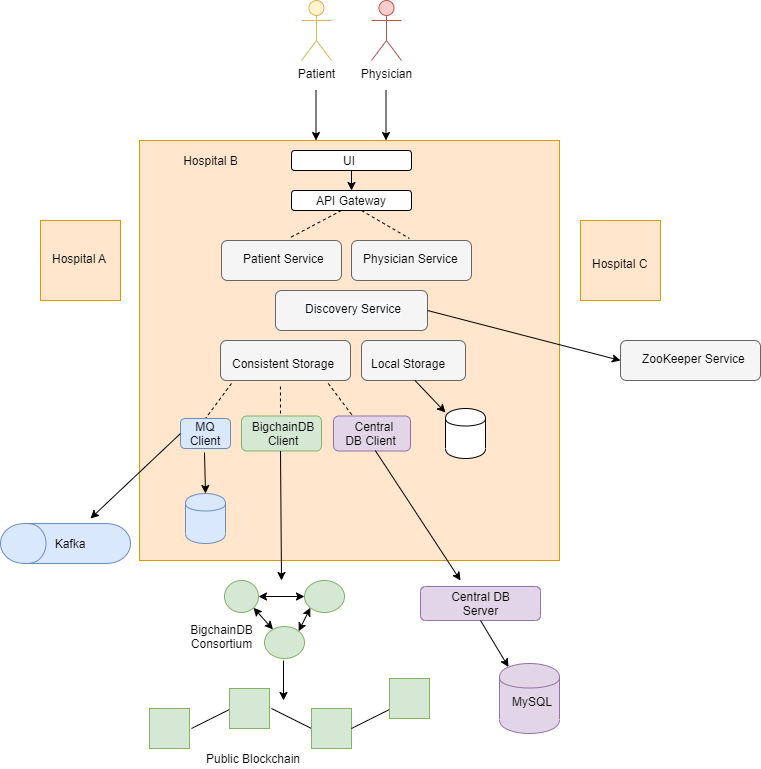

The diagram above was exported from draw.io. Its source (the exported page's mxGraphModel, read from the mxfile embedded in the PNG):
<mxGraphModel dx="1553" dy="889" grid="1" gridSize="10" guides="1" tooltips="1" connect="1" arrows="1" fold="1" page="1" pageScale="1" pageWidth="827" pageHeight="1169" math="0" shadow="0">
  <root>
    <mxCell id="WIyWlLk6GJQsqaUBKTNV-0" />
    <mxCell id="WIyWlLk6GJQsqaUBKTNV-1" parent="WIyWlLk6GJQsqaUBKTNV-0" />
    <mxCell id="yB_2s5XMCDisvZdDNyQD-14" value="" style="whiteSpace=wrap;html=1;aspect=fixed;fillColor=#ffe6cc;strokeColor=#d79b00;" vertex="1" parent="WIyWlLk6GJQsqaUBKTNV-1">
      <mxGeometry x="159" y="200" width="420" height="420" as="geometry" />
    </mxCell>
    <mxCell id="Mn67Tcq2JesK91NwKSR--0" value="Patient" style="shape=umlActor;verticalLabelPosition=bottom;labelBackgroundColor=#ffffff;verticalAlign=top;html=1;outlineConnect=0;fillColor=#fff2cc;strokeColor=#d6b656;" parent="WIyWlLk6GJQsqaUBKTNV-1" vertex="1">
      <mxGeometry x="321" y="60" width="30" height="60" as="geometry" />
    </mxCell>
    <mxCell id="Mn67Tcq2JesK91NwKSR--5" value="Physician" style="shape=umlActor;verticalLabelPosition=bottom;labelBackgroundColor=#ffffff;verticalAlign=top;html=1;outlineConnect=0;fillColor=#f8cecc;strokeColor=#b85450;" parent="WIyWlLk6GJQsqaUBKTNV-1" vertex="1">
      <mxGeometry x="391" y="60" width="30" height="60" as="geometry" />
    </mxCell>
    <mxCell id="Mn67Tcq2JesK91NwKSR--7" value="" style="endArrow=classic;html=1;" parent="WIyWlLk6GJQsqaUBKTNV-1" edge="1">
      <mxGeometry width="50" height="50" relative="1" as="geometry">
        <mxPoint x="335.5" y="150" as="sourcePoint" />
        <mxPoint x="335.5" y="200" as="targetPoint" />
      </mxGeometry>
    </mxCell>
    <mxCell id="Mn67Tcq2JesK91NwKSR--8" value="" style="endArrow=classic;html=1;" parent="WIyWlLk6GJQsqaUBKTNV-1" edge="1">
      <mxGeometry width="50" height="50" relative="1" as="geometry">
        <mxPoint x="405.5" y="150" as="sourcePoint" />
        <mxPoint x="405.5" y="200" as="targetPoint" />
      </mxGeometry>
    </mxCell>
    <mxCell id="Mn67Tcq2JesK91NwKSR--13" value="Hospital B" style="text;html=1;strokeColor=none;fillColor=none;align=center;verticalAlign=middle;whiteSpace=wrap;rounded=0;" parent="WIyWlLk6GJQsqaUBKTNV-1" vertex="1">
      <mxGeometry x="201" y="210" width="59" height="20" as="geometry" />
    </mxCell>
    <mxCell id="Mn67Tcq2JesK91NwKSR--14" value="" style="rounded=1;whiteSpace=wrap;html=1;" parent="WIyWlLk6GJQsqaUBKTNV-1" vertex="1">
      <mxGeometry x="311" y="210" width="120" height="20" as="geometry" />
    </mxCell>
    <mxCell id="Mn67Tcq2JesK91NwKSR--15" value="UI" style="text;html=1;strokeColor=none;fillColor=none;align=center;verticalAlign=middle;whiteSpace=wrap;rounded=0;" parent="WIyWlLk6GJQsqaUBKTNV-1" vertex="1">
      <mxGeometry x="349" y="210" width="40" height="20" as="geometry" />
    </mxCell>
    <mxCell id="Mn67Tcq2JesK91NwKSR--17" value="" style="rounded=1;whiteSpace=wrap;html=1;" parent="WIyWlLk6GJQsqaUBKTNV-1" vertex="1">
      <mxGeometry x="311" y="250" width="120" height="20" as="geometry" />
    </mxCell>
    <mxCell id="Mn67Tcq2JesK91NwKSR--21" value="" style="endArrow=classic;html=1;entryX=0.5;entryY=0;entryDx=0;entryDy=0;" parent="WIyWlLk6GJQsqaUBKTNV-1" target="Mn67Tcq2JesK91NwKSR--17" edge="1">
      <mxGeometry width="50" height="50" relative="1" as="geometry">
        <mxPoint x="371" y="230" as="sourcePoint" />
        <mxPoint x="421" y="180" as="targetPoint" />
      </mxGeometry>
    </mxCell>
    <mxCell id="Mn67Tcq2JesK91NwKSR--23" value="API Gateway" style="text;html=1;strokeColor=none;fillColor=none;align=center;verticalAlign=middle;whiteSpace=wrap;rounded=0;" parent="WIyWlLk6GJQsqaUBKTNV-1" vertex="1">
      <mxGeometry x="311" y="250" width="120" height="20" as="geometry" />
    </mxCell>
    <mxCell id="Mn67Tcq2JesK91NwKSR--24" value="" style="rounded=1;whiteSpace=wrap;html=1;fillColor=#f5f5f5;strokeColor=#666666;fontColor=#333333;" parent="WIyWlLk6GJQsqaUBKTNV-1" vertex="1">
      <mxGeometry x="241" y="300" width="120" height="40" as="geometry" />
    </mxCell>
    <mxCell id="Mn67Tcq2JesK91NwKSR--25" value="" style="rounded=1;whiteSpace=wrap;html=1;fillColor=#f5f5f5;strokeColor=#666666;fontColor=#333333;" parent="WIyWlLk6GJQsqaUBKTNV-1" vertex="1">
      <mxGeometry x="371" y="300" width="120" height="40" as="geometry" />
    </mxCell>
    <mxCell id="Mn67Tcq2JesK91NwKSR--26" value="&lt;span style=&quot;font-family: &amp;#34;helvetica&amp;#34; ; font-size: 12px ; font-style: normal ; font-weight: 400 ; letter-spacing: normal ; text-align: center ; text-indent: 0px ; text-transform: none ; word-spacing: 0px ; float: none ; display: inline&quot;&gt;Patient Service&lt;/span&gt;" style="text;whiteSpace=wrap;html=1;" parent="WIyWlLk6GJQsqaUBKTNV-1" vertex="1">
      <mxGeometry x="261" y="305" width="100" height="30" as="geometry" />
    </mxCell>
    <mxCell id="Mn67Tcq2JesK91NwKSR--27" value="&lt;span style=&quot;font-family: &amp;#34;helvetica&amp;#34; ; font-size: 12px ; font-style: normal ; font-weight: 400 ; letter-spacing: normal ; text-align: center ; text-indent: 0px ; text-transform: none ; word-spacing: 0px ; float: none ; display: inline&quot;&gt;Physician Service&lt;/span&gt;" style="text;whiteSpace=wrap;html=1;" parent="WIyWlLk6GJQsqaUBKTNV-1" vertex="1">
      <mxGeometry x="381" y="305" width="100" height="30" as="geometry" />
    </mxCell>
    <mxCell id="Mn67Tcq2JesK91NwKSR--28" value="" style="rounded=1;whiteSpace=wrap;html=1;fillColor=#f5f5f5;strokeColor=#666666;fontColor=#333333;" parent="WIyWlLk6GJQsqaUBKTNV-1" vertex="1">
      <mxGeometry x="240" y="400" width="130" height="40" as="geometry" />
    </mxCell>
    <mxCell id="Mn67Tcq2JesK91NwKSR--29" value="" style="rounded=1;whiteSpace=wrap;html=1;fillColor=#f5f5f5;strokeColor=#666666;fontColor=#333333;" parent="WIyWlLk6GJQsqaUBKTNV-1" vertex="1">
      <mxGeometry x="381" y="400" width="104" height="40" as="geometry" />
    </mxCell>
    <mxCell id="Mn67Tcq2JesK91NwKSR--30" value="&lt;span style=&quot;font-family: &amp;#34;helvetica&amp;#34; ; font-size: 12px ; font-style: normal ; font-weight: 400 ; letter-spacing: normal ; text-align: center ; text-indent: 0px ; text-transform: none ; word-spacing: 0px ; float: none ; display: inline&quot;&gt;Consistent Storage&lt;/span&gt;" style="text;whiteSpace=wrap;html=1;" parent="WIyWlLk6GJQsqaUBKTNV-1" vertex="1">
      <mxGeometry x="250" y="410" width="129" height="30" as="geometry" />
    </mxCell>
    <mxCell id="Mn67Tcq2JesK91NwKSR--31" value="&lt;span style=&quot;font-family: &amp;#34;helvetica&amp;#34; ; font-size: 12px ; font-style: normal ; font-weight: 400 ; letter-spacing: normal ; text-align: center ; text-indent: 0px ; text-transform: none ; word-spacing: 0px ; float: none ; display: inline&quot;&gt;Local Storage&lt;/span&gt;" style="text;whiteSpace=wrap;html=1;" parent="WIyWlLk6GJQsqaUBKTNV-1" vertex="1">
      <mxGeometry x="389" y="410" width="91" height="30" as="geometry" />
    </mxCell>
    <mxCell id="Mn67Tcq2JesK91NwKSR--32" value="" style="shape=cylinder;whiteSpace=wrap;html=1;boundedLbl=1;backgroundOutline=1;" parent="WIyWlLk6GJQsqaUBKTNV-1" vertex="1">
      <mxGeometry x="465" y="468" width="40" height="50" as="geometry" />
    </mxCell>
    <mxCell id="Mn67Tcq2JesK91NwKSR--33" value="" style="endArrow=classic;html=1;exitX=0.5;exitY=1;exitDx=0;exitDy=0;" parent="WIyWlLk6GJQsqaUBKTNV-1" source="Mn67Tcq2JesK91NwKSR--31" target="Mn67Tcq2JesK91NwKSR--32" edge="1">
      <mxGeometry width="50" height="50" relative="1" as="geometry">
        <mxPoint x="496" y="443" as="sourcePoint" />
        <mxPoint x="581" y="338" as="targetPoint" />
      </mxGeometry>
    </mxCell>
    <mxCell id="Mn67Tcq2JesK91NwKSR--34" value="" style="endArrow=none;dashed=1;html=1;entryX=0.47;entryY=-0.233;entryDx=0;entryDy=0;entryPerimeter=0;" parent="WIyWlLk6GJQsqaUBKTNV-1" target="Mn67Tcq2JesK91NwKSR--26" edge="1">
      <mxGeometry width="50" height="50" relative="1" as="geometry">
        <mxPoint x="361" y="270" as="sourcePoint" />
        <mxPoint x="581" y="290" as="targetPoint" />
      </mxGeometry>
    </mxCell>
    <mxCell id="Mn67Tcq2JesK91NwKSR--35" value="" style="endArrow=none;dashed=1;html=1;entryX=0.48;entryY=-0.233;entryDx=0;entryDy=0;entryPerimeter=0;exitX=0.583;exitY=1;exitDx=0;exitDy=0;exitPerimeter=0;" parent="WIyWlLk6GJQsqaUBKTNV-1" source="Mn67Tcq2JesK91NwKSR--23" target="Mn67Tcq2JesK91NwKSR--27" edge="1">
      <mxGeometry width="50" height="50" relative="1" as="geometry">
        <mxPoint x="389" y="270" as="sourcePoint" />
        <mxPoint x="439" y="220" as="targetPoint" />
      </mxGeometry>
    </mxCell>
    <mxCell id="Mn67Tcq2JesK91NwKSR--36" value="" style="endArrow=none;dashed=1;html=1;entryX=0.5;entryY=0;entryDx=0;entryDy=0;exitX=0;exitY=1;exitDx=0;exitDy=0;" parent="WIyWlLk6GJQsqaUBKTNV-1" target="Mn67Tcq2JesK91NwKSR--39" edge="1">
      <mxGeometry width="50" height="50" relative="1" as="geometry">
        <mxPoint x="251" y="443" as="sourcePoint" />
        <mxPoint x="261" y="476" as="targetPoint" />
      </mxGeometry>
    </mxCell>
    <mxCell id="Mn67Tcq2JesK91NwKSR--39" value="" style="rounded=1;whiteSpace=wrap;html=1;fillColor=#dae8fc;strokeColor=#6c8ebf;" parent="WIyWlLk6GJQsqaUBKTNV-1" vertex="1">
      <mxGeometry x="200" y="478" width="50" height="30" as="geometry" />
    </mxCell>
    <mxCell id="Mn67Tcq2JesK91NwKSR--40" value="" style="rounded=1;whiteSpace=wrap;html=1;fillColor=#d5e8d4;strokeColor=#82b366;" parent="WIyWlLk6GJQsqaUBKTNV-1" vertex="1">
      <mxGeometry x="261" y="475.5" width="80" height="35" as="geometry" />
    </mxCell>
    <mxCell id="Mn67Tcq2JesK91NwKSR--41" value="" style="endArrow=none;dashed=1;html=1;exitX=0.302;exitY=1.133;exitDx=0;exitDy=0;exitPerimeter=0;entryX=0.175;entryY=-0.35;entryDx=0;entryDy=0;entryPerimeter=0;" parent="WIyWlLk6GJQsqaUBKTNV-1" edge="1">
      <mxGeometry width="50" height="50" relative="1" as="geometry">
        <mxPoint x="299.9580000000001" y="445.99" as="sourcePoint" />
        <mxPoint x="300" y="475" as="targetPoint" />
      </mxGeometry>
    </mxCell>
    <mxCell id="Mn67Tcq2JesK91NwKSR--42" value="MQ Client" style="text;html=1;strokeColor=none;fillColor=none;align=center;verticalAlign=middle;whiteSpace=wrap;rounded=0;" parent="WIyWlLk6GJQsqaUBKTNV-1" vertex="1">
      <mxGeometry x="205" y="483" width="40" height="20" as="geometry" />
    </mxCell>
    <mxCell id="Mn67Tcq2JesK91NwKSR--43" value="BigchainDB Client" style="text;html=1;strokeColor=none;fillColor=none;align=center;verticalAlign=middle;whiteSpace=wrap;rounded=0;" parent="WIyWlLk6GJQsqaUBKTNV-1" vertex="1">
      <mxGeometry x="283" y="483" width="40" height="20" as="geometry" />
    </mxCell>
    <mxCell id="Mn67Tcq2JesK91NwKSR--44" value="" style="endArrow=classic;html=1;" parent="WIyWlLk6GJQsqaUBKTNV-1" edge="1">
      <mxGeometry width="50" height="50" relative="1" as="geometry">
        <mxPoint x="300" y="510.5" as="sourcePoint" />
        <mxPoint x="301" y="640" as="targetPoint" />
        <Array as="points" />
      </mxGeometry>
    </mxCell>
    <mxCell id="Mn67Tcq2JesK91NwKSR--47" value="" style="endArrow=classic;html=1;exitX=0.475;exitY=1.45;exitDx=0;exitDy=0;entryX=0.5;entryY=0;entryDx=0;entryDy=0;exitPerimeter=0;" parent="WIyWlLk6GJQsqaUBKTNV-1" source="Mn67Tcq2JesK91NwKSR--42" edge="1" target="Mn67Tcq2JesK91NwKSR--48">
      <mxGeometry width="50" height="50" relative="1" as="geometry">
        <mxPoint x="531" y="388" as="sourcePoint" />
        <mxPoint x="241" y="528" as="targetPoint" />
      </mxGeometry>
    </mxCell>
    <mxCell id="Mn67Tcq2JesK91NwKSR--48" value="" style="shape=cylinder;whiteSpace=wrap;html=1;boundedLbl=1;backgroundOutline=1;fillColor=#dae8fc;strokeColor=#6c8ebf;" parent="WIyWlLk6GJQsqaUBKTNV-1" vertex="1">
      <mxGeometry x="205" y="553" width="40" height="50" as="geometry" />
    </mxCell>
    <mxCell id="Mn67Tcq2JesK91NwKSR--49" value="" style="whiteSpace=wrap;html=1;aspect=fixed;fillColor=#d5e8d4;strokeColor=#82b366;" parent="WIyWlLk6GJQsqaUBKTNV-1" vertex="1">
      <mxGeometry x="169" y="768" width="40" height="40" as="geometry" />
    </mxCell>
    <mxCell id="Mn67Tcq2JesK91NwKSR--51" value="" style="endArrow=none;html=1;entryX=0;entryY=0.5;entryDx=0;entryDy=0;" parent="WIyWlLk6GJQsqaUBKTNV-1" edge="1">
      <mxGeometry width="50" height="50" relative="1" as="geometry">
        <mxPoint x="211" y="788" as="sourcePoint" />
        <mxPoint x="251" y="768" as="targetPoint" />
      </mxGeometry>
    </mxCell>
    <mxCell id="Mn67Tcq2JesK91NwKSR--52" value="" style="whiteSpace=wrap;html=1;aspect=fixed;fillColor=#d5e8d4;strokeColor=#82b366;" parent="WIyWlLk6GJQsqaUBKTNV-1" vertex="1">
      <mxGeometry x="249" y="748" width="40" height="40" as="geometry" />
    </mxCell>
    <mxCell id="Mn67Tcq2JesK91NwKSR--53" value="" style="endArrow=none;html=1;exitX=1;exitY=0.5;exitDx=0;exitDy=0;" parent="WIyWlLk6GJQsqaUBKTNV-1" edge="1">
      <mxGeometry width="50" height="50" relative="1" as="geometry">
        <mxPoint x="291" y="768" as="sourcePoint" />
        <mxPoint x="331" y="788" as="targetPoint" />
      </mxGeometry>
    </mxCell>
    <mxCell id="Mn67Tcq2JesK91NwKSR--54" value="" style="whiteSpace=wrap;html=1;aspect=fixed;fillColor=#d5e8d4;strokeColor=#82b366;" parent="WIyWlLk6GJQsqaUBKTNV-1" vertex="1">
      <mxGeometry x="331" y="768" width="40" height="40" as="geometry" />
    </mxCell>
    <mxCell id="Mn67Tcq2JesK91NwKSR--57" value="" style="endArrow=none;html=1;exitX=1;exitY=0.5;exitDx=0;exitDy=0;" parent="WIyWlLk6GJQsqaUBKTNV-1" source="Mn67Tcq2JesK91NwKSR--54" edge="1">
      <mxGeometry width="50" height="50" relative="1" as="geometry">
        <mxPoint x="221" y="798" as="sourcePoint" />
        <mxPoint x="411" y="768" as="targetPoint" />
      </mxGeometry>
    </mxCell>
    <mxCell id="Mn67Tcq2JesK91NwKSR--58" value="" style="whiteSpace=wrap;html=1;aspect=fixed;fillColor=#d5e8d4;strokeColor=#82b366;" parent="WIyWlLk6GJQsqaUBKTNV-1" vertex="1">
      <mxGeometry x="409" y="738" width="40" height="40" as="geometry" />
    </mxCell>
    <mxCell id="Mn67Tcq2JesK91NwKSR--61" value="Public Blockchain" style="text;html=1;strokeColor=none;fillColor=none;align=center;verticalAlign=middle;whiteSpace=wrap;rounded=0;" parent="WIyWlLk6GJQsqaUBKTNV-1" vertex="1">
      <mxGeometry x="208" y="808" width="130" height="20" as="geometry" />
    </mxCell>
    <mxCell id="Mn67Tcq2JesK91NwKSR--62" value="" style="endArrow=classic;html=1;exitX=0;exitY=0.5;exitDx=0;exitDy=0;" parent="WIyWlLk6GJQsqaUBKTNV-1" source="Mn67Tcq2JesK91NwKSR--39" edge="1">
      <mxGeometry width="50" height="50" relative="1" as="geometry">
        <mxPoint x="531" y="388" as="sourcePoint" />
        <mxPoint x="110" y="578" as="targetPoint" />
      </mxGeometry>
    </mxCell>
    <mxCell id="Mn67Tcq2JesK91NwKSR--63" value="" style="shape=cylinder;whiteSpace=wrap;html=1;boundedLbl=1;backgroundOutline=1;rotation=-90;fillColor=#dae8fc;strokeColor=#6c8ebf;" parent="WIyWlLk6GJQsqaUBKTNV-1" vertex="1">
      <mxGeometry x="65" y="538" width="40" height="130" as="geometry" />
    </mxCell>
    <mxCell id="Mn67Tcq2JesK91NwKSR--64" value="Kafka" style="text;html=1;strokeColor=none;fillColor=none;align=center;verticalAlign=middle;whiteSpace=wrap;rounded=0;" parent="WIyWlLk6GJQsqaUBKTNV-1" vertex="1">
      <mxGeometry x="70" y="593" width="40" height="20" as="geometry" />
    </mxCell>
    <mxCell id="Mn67Tcq2JesK91NwKSR--65" value="" style="whiteSpace=wrap;html=1;aspect=fixed;fillColor=#ffe6cc;strokeColor=#d79b00;" parent="WIyWlLk6GJQsqaUBKTNV-1" vertex="1">
      <mxGeometry x="60" y="280" width="80" height="80" as="geometry" />
    </mxCell>
    <mxCell id="Mn67Tcq2JesK91NwKSR--66" value="" style="whiteSpace=wrap;html=1;aspect=fixed;fillColor=#ffe6cc;strokeColor=#d79b00;" parent="WIyWlLk6GJQsqaUBKTNV-1" vertex="1">
      <mxGeometry x="600" y="280" width="80" height="80" as="geometry" />
    </mxCell>
    <mxCell id="Mn67Tcq2JesK91NwKSR--67" value="&lt;span style=&quot;font-family: &amp;#34;helvetica&amp;#34; ; font-size: 12px ; font-style: normal ; font-weight: 400 ; letter-spacing: normal ; text-align: center ; text-indent: 0px ; text-transform: none ; word-spacing: 0px ; float: none ; display: inline&quot;&gt;Hospital&lt;span&gt;&amp;nbsp;A&lt;/span&gt;&lt;/span&gt;" style="text;whiteSpace=wrap;html=1;" parent="WIyWlLk6GJQsqaUBKTNV-1" vertex="1">
      <mxGeometry x="70" y="305" width="70" height="30" as="geometry" />
    </mxCell>
    <mxCell id="Mn67Tcq2JesK91NwKSR--68" value="&lt;span style=&quot;font-family: &amp;#34;helvetica&amp;#34; ; font-size: 12px ; font-style: normal ; font-weight: 400 ; letter-spacing: normal ; text-align: center ; text-indent: 0px ; text-transform: none ; word-spacing: 0px ; float: none ; display: inline&quot;&gt;Hospital&lt;span&gt;&amp;nbsp;C&lt;/span&gt;&lt;/span&gt;" style="text;whiteSpace=wrap;html=1;" parent="WIyWlLk6GJQsqaUBKTNV-1" vertex="1">
      <mxGeometry x="610" y="310" width="70" height="30" as="geometry" />
    </mxCell>
    <mxCell id="yB_2s5XMCDisvZdDNyQD-3" value="" style="endArrow=none;dashed=1;html=1;exitX=0.75;exitY=1;exitDx=0;exitDy=0;entryX=0.25;entryY=0;entryDx=0;entryDy=0;" edge="1" parent="WIyWlLk6GJQsqaUBKTNV-1" target="yB_2s5XMCDisvZdDNyQD-4">
      <mxGeometry width="50" height="50" relative="1" as="geometry">
        <mxPoint x="347.75" y="443" as="sourcePoint" />
        <mxPoint x="300" y="486" as="targetPoint" />
      </mxGeometry>
    </mxCell>
    <mxCell id="yB_2s5XMCDisvZdDNyQD-4" value="" style="rounded=1;whiteSpace=wrap;html=1;fillColor=#e1d5e7;strokeColor=#9673a6;" vertex="1" parent="WIyWlLk6GJQsqaUBKTNV-1">
      <mxGeometry x="353" y="475.5" width="77" height="35" as="geometry" />
    </mxCell>
    <mxCell id="yB_2s5XMCDisvZdDNyQD-5" value="&lt;div style=&quot;text-align: center&quot;&gt;&lt;font face=&quot;helvetica&quot;&gt;&amp;nbsp; Central DB Client&lt;/font&gt;&lt;/div&gt;" style="text;whiteSpace=wrap;html=1;" vertex="1" parent="WIyWlLk6GJQsqaUBKTNV-1">
      <mxGeometry x="358" y="473" width="63" height="30" as="geometry" />
    </mxCell>
    <mxCell id="yB_2s5XMCDisvZdDNyQD-7" value="" style="endArrow=classic;html=1;exitX=0.584;exitY=1.234;exitDx=0;exitDy=0;exitPerimeter=0;" edge="1" parent="WIyWlLk6GJQsqaUBKTNV-1" source="yB_2s5XMCDisvZdDNyQD-5">
      <mxGeometry width="50" height="50" relative="1" as="geometry">
        <mxPoint x="384" y="508" as="sourcePoint" />
        <mxPoint x="480" y="640" as="targetPoint" />
        <Array as="points" />
      </mxGeometry>
    </mxCell>
    <mxCell id="yB_2s5XMCDisvZdDNyQD-8" value="" style="shape=cylinder;whiteSpace=wrap;html=1;boundedLbl=1;backgroundOutline=1;fillColor=#e1d5e7;strokeColor=#9673a6;" vertex="1" parent="WIyWlLk6GJQsqaUBKTNV-1">
      <mxGeometry x="519" y="723" width="60" height="70" as="geometry" />
    </mxCell>
    <mxCell id="yB_2s5XMCDisvZdDNyQD-9" value="&lt;div style=&quot;text-align: center&quot;&gt;&lt;span&gt;&lt;font face=&quot;helvetica&quot;&gt;&amp;nbsp; &amp;nbsp;MySQL&lt;/font&gt;&lt;/span&gt;&lt;/div&gt;" style="text;whiteSpace=wrap;html=1;" vertex="1" parent="WIyWlLk6GJQsqaUBKTNV-1">
      <mxGeometry x="520" y="748" width="70" height="30" as="geometry" />
    </mxCell>
    <mxCell id="yB_2s5XMCDisvZdDNyQD-15" value="" style="rounded=1;whiteSpace=wrap;html=1;fillColor=#f5f5f5;strokeColor=#666666;fontColor=#333333;" vertex="1" parent="WIyWlLk6GJQsqaUBKTNV-1">
      <mxGeometry x="295" y="350" width="152" height="40" as="geometry" />
    </mxCell>
    <mxCell id="yB_2s5XMCDisvZdDNyQD-16" value="&lt;span style=&quot;font-family: &amp;#34;helvetica&amp;#34; ; font-size: 12px ; font-style: normal ; font-weight: 400 ; letter-spacing: normal ; text-align: center ; text-indent: 0px ; text-transform: none ; word-spacing: 0px ; background-color: rgb(248 , 249 , 250) ; float: none ; display: inline&quot;&gt;Discovery Service&lt;/span&gt;" style="text;whiteSpace=wrap;html=1;" vertex="1" parent="WIyWlLk6GJQsqaUBKTNV-1">
      <mxGeometry x="323" y="355" width="100" height="30" as="geometry" />
    </mxCell>
    <mxCell id="yB_2s5XMCDisvZdDNyQD-17" value="" style="ellipse;whiteSpace=wrap;html=1;fillColor=#d5e8d4;strokeColor=#82b366;" vertex="1" parent="WIyWlLk6GJQsqaUBKTNV-1">
      <mxGeometry x="244" y="640" width="34" height="32" as="geometry" />
    </mxCell>
    <mxCell id="yB_2s5XMCDisvZdDNyQD-18" value="" style="ellipse;whiteSpace=wrap;html=1;fillColor=#d5e8d4;strokeColor=#82b366;" vertex="1" parent="WIyWlLk6GJQsqaUBKTNV-1">
      <mxGeometry x="324" y="640" width="40" height="32" as="geometry" />
    </mxCell>
    <mxCell id="yB_2s5XMCDisvZdDNyQD-20" value="" style="ellipse;whiteSpace=wrap;html=1;fillColor=#d5e8d4;strokeColor=#82b366;" vertex="1" parent="WIyWlLk6GJQsqaUBKTNV-1">
      <mxGeometry x="284" y="686" width="40" height="32" as="geometry" />
    </mxCell>
    <mxCell id="yB_2s5XMCDisvZdDNyQD-23" value="" style="endArrow=classic;startArrow=classic;html=1;entryX=0;entryY=0.5;entryDx=0;entryDy=0;exitX=1;exitY=0.5;exitDx=0;exitDy=0;" edge="1" parent="WIyWlLk6GJQsqaUBKTNV-1" source="yB_2s5XMCDisvZdDNyQD-17" target="yB_2s5XMCDisvZdDNyQD-18">
      <mxGeometry width="50" height="50" relative="1" as="geometry">
        <mxPoint x="298" y="656" as="sourcePoint" />
        <mxPoint x="344" y="603" as="targetPoint" />
      </mxGeometry>
    </mxCell>
    <mxCell id="yB_2s5XMCDisvZdDNyQD-24" value="" style="endArrow=classic;startArrow=classic;html=1;exitX=1;exitY=1;exitDx=0;exitDy=0;" edge="1" parent="WIyWlLk6GJQsqaUBKTNV-1" source="yB_2s5XMCDisvZdDNyQD-17" target="yB_2s5XMCDisvZdDNyQD-20">
      <mxGeometry width="50" height="50" relative="1" as="geometry">
        <mxPoint x="308" y="666" as="sourcePoint" />
        <mxPoint x="334" y="666" as="targetPoint" />
      </mxGeometry>
    </mxCell>
    <mxCell id="yB_2s5XMCDisvZdDNyQD-26" value="" style="endArrow=classic;startArrow=classic;html=1;exitX=0;exitY=1;exitDx=0;exitDy=0;entryX=1;entryY=0;entryDx=0;entryDy=0;" edge="1" parent="WIyWlLk6GJQsqaUBKTNV-1" source="yB_2s5XMCDisvZdDNyQD-18" target="yB_2s5XMCDisvZdDNyQD-20">
      <mxGeometry width="50" height="50" relative="1" as="geometry">
        <mxPoint x="296.0208152801713" y="677.3137084989849" as="sourcePoint" />
        <mxPoint x="308" y="680" as="targetPoint" />
      </mxGeometry>
    </mxCell>
    <mxCell id="yB_2s5XMCDisvZdDNyQD-27" value="" style="endArrow=classic;html=1;" edge="1" parent="WIyWlLk6GJQsqaUBKTNV-1">
      <mxGeometry width="50" height="50" relative="1" as="geometry">
        <mxPoint x="303" y="720" as="sourcePoint" />
        <mxPoint x="303" y="760" as="targetPoint" />
      </mxGeometry>
    </mxCell>
    <mxCell id="yB_2s5XMCDisvZdDNyQD-28" value="BigchainDB Consortium" style="text;html=1;strokeColor=none;fillColor=none;align=center;verticalAlign=middle;whiteSpace=wrap;rounded=0;" vertex="1" parent="WIyWlLk6GJQsqaUBKTNV-1">
      <mxGeometry x="194" y="686" width="95" height="20" as="geometry" />
    </mxCell>
    <mxCell id="yB_2s5XMCDisvZdDNyQD-29" value="" style="rounded=1;whiteSpace=wrap;html=1;fillColor=#f5f5f5;strokeColor=#666666;fontColor=#333333;" vertex="1" parent="WIyWlLk6GJQsqaUBKTNV-1">
      <mxGeometry x="640" y="400" width="140" height="40" as="geometry" />
    </mxCell>
    <mxCell id="yB_2s5XMCDisvZdDNyQD-30" value="&lt;div style=&quot;text-align: center&quot;&gt;&lt;span&gt;&lt;font face=&quot;helvetica&quot;&gt;ZooKeeper Service&lt;/font&gt;&lt;/span&gt;&lt;/div&gt;" style="text;whiteSpace=wrap;html=1;" vertex="1" parent="WIyWlLk6GJQsqaUBKTNV-1">
      <mxGeometry x="660" y="405" width="120" height="30" as="geometry" />
    </mxCell>
    <mxCell id="yB_2s5XMCDisvZdDNyQD-31" value="" style="endArrow=classic;html=1;entryX=0;entryY=0.5;entryDx=0;entryDy=0;" edge="1" parent="WIyWlLk6GJQsqaUBKTNV-1" target="yB_2s5XMCDisvZdDNyQD-29">
      <mxGeometry width="50" height="50" relative="1" as="geometry">
        <mxPoint x="447" y="370" as="sourcePoint" />
        <mxPoint x="475" y="482.0099009900989" as="targetPoint" />
      </mxGeometry>
    </mxCell>
    <mxCell id="yB_2s5XMCDisvZdDNyQD-33" value="" style="rounded=1;whiteSpace=wrap;html=1;fillColor=#e1d5e7;strokeColor=#9673a6;" vertex="1" parent="WIyWlLk6GJQsqaUBKTNV-1">
      <mxGeometry x="440" y="646" width="120" height="34" as="geometry" />
    </mxCell>
    <mxCell id="yB_2s5XMCDisvZdDNyQD-35" value="Central DB Server" style="text;html=1;strokeColor=none;fillColor=none;align=center;verticalAlign=middle;whiteSpace=wrap;rounded=0;" vertex="1" parent="WIyWlLk6GJQsqaUBKTNV-1">
      <mxGeometry x="452.5" y="653" width="95" height="20" as="geometry" />
    </mxCell>
    <mxCell id="yB_2s5XMCDisvZdDNyQD-36" value="" style="endArrow=classic;html=1;entryX=0.15;entryY=0.05;entryDx=0;entryDy=0;entryPerimeter=0;exitX=0.5;exitY=1;exitDx=0;exitDy=0;" edge="1" parent="WIyWlLk6GJQsqaUBKTNV-1" source="yB_2s5XMCDisvZdDNyQD-33" target="yB_2s5XMCDisvZdDNyQD-8">
      <mxGeometry width="50" height="50" relative="1" as="geometry">
        <mxPoint x="509" y="680" as="sourcePoint" />
        <mxPoint x="490" y="650" as="targetPoint" />
        <Array as="points" />
      </mxGeometry>
    </mxCell>
  </root>
</mxGraphModel>